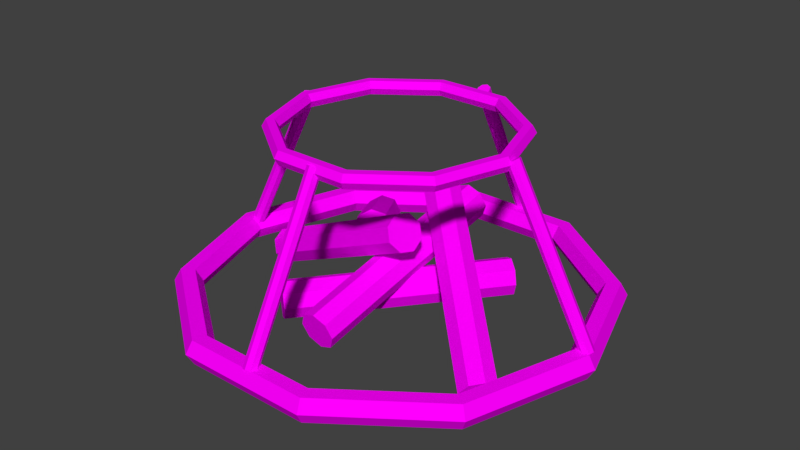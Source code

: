 # Source: churchFire.blend  (saved by Blender 2.77.0; exported with 4.5.12 LTS)
import bpy
from mathutils import Matrix  # noqa: F401  (used for matrix-valued properties, if any)

bpy.ops.wm.read_factory_settings(use_empty=True)
scene = bpy.context.scene
scene.name = 'Scene'

# ---- collections
col_collection_1 = bpy.data.collections.new('Collection 1'); scene.collection.children.link(col_collection_1)

# ---- images (referenced by path relative to the original .blend; pixels are not part of the script)
import os
ASSET_DIR = os.environ.get("B2B_ASSET_DIR", "")  # directory of the original .blend (textures are referenced by path, not embedded)
HERE = os.path.dirname(os.path.abspath(__file__))  # packed textures are extracted next to this script under _unpacked/

def load_image(name, relpath, width, height, colorspace="sRGB"):
    """Load a texture the original file referenced (path relative to the .blend, or extracted next to this script)."""
    p = next((c for c in (os.path.join(HERE, relpath), os.path.join(ASSET_DIR, relpath)) if relpath and os.path.exists(c)), "")
    if p:
        img = bpy.data.images.load(p, check_existing=True)
        img.name = name
    else:  # same state as the original file: an image datablock whose file is absent (Cycles renders it pink)
        img = bpy.data.images.new(name, width, height)
        img.source = "FILE"
        img.filepath = "//" + (relpath or name)
    img.colorspace_settings.name = colorspace
    return img
img_colorpalette_jpg_001 = load_image('colorPalette.jpg.001', 'colorPalette.jpg', 1024, 1024, 'sRGB')

# ---- materials (node trees are filled in below, after node groups)
mat_material = bpy.data.materials.new('Material')
mat_material.alpha_threshold = 0.0
mat_material.roughness = 0.5
mat_material.line_color = (0.0, 0.0, 0.0, 1.0)

# ---- material node trees
mat_material.use_nodes = True; mat_material.node_tree.nodes.clear()
_N = mat_material.node_tree.nodes; _L = mat_material.node_tree.links
n0 = _N.new('ShaderNodeOutputMaterial'); n0.name = 'Material Output'; n0.location = (300, 300)
n1 = _N.new('ShaderNodeBsdfDiffuse'); n1.name = 'Diffuse BSDF'; n1.location = (10, 300)
n2 = _N.new('ShaderNodeTexCoord'); n2.name = 'Texture Coordinate'; n2.location = (-183, 230)
n3 = _N.new('ShaderNodeTexImage'); n3.name = 'Image Texture'; n3.location = (228, 132)
n3.width = 140
n3.image = img_colorpalette_jpg_001
_L.new(n1.outputs[0], n0.inputs[0])
_L.new(n2.outputs[2], n3.inputs[0])
_L.new(n3.outputs[0], n1.inputs[0])
n0.is_active_output = True

# ---- world
world_world = bpy.data.worlds.new('World'); scene.world = world_world
world_world.color = (0.05088, 0.05088, 0.05088)
world_world.use_sun_shadow = False
world_world.sun_shadow_jitter_overblur = 0.0
world_world.cycles.sampling_method = 'MANUAL'

# ---- meshes
me_cube = bpy.data.meshes.new('Cube')
me_cube.from_pydata([(2.45, 0.0, 0.0), (2.37, 0.0, 0.1386), (2.21, 0.0, 0.1386), (2.13, 0.0, 1.959e-17), (2.21, 0.0, -0.1386), (2.37, 0.0, -0.1386), (1.982, 1.44, 0.0), (1.917, 1.393, 0.1386), (1.788, 1.299, 0.1386), (1.723, 1.252, 1.959e-17), (1.788, 1.299, -0.1386), (1.917, 1.393, -0.1386), (0.7571, 2.33, 0.0), (0.7324, 2.254, 0.1386), (0.6829, 2.102, 0.1386), (0.6582, 2.026, 1.959e-17), (0.6829, 2.102, -0.1386), (0.7324, 2.254, -0.1386), (-0.7571, 2.33, 0.0), (-0.7324, 2.254, 0.1386), (-0.6829, 2.102, 0.1386), (-0.6582, 2.026, 1.959e-17), (-0.6829, 2.102, -0.1386), (-0.7324, 2.254, -0.1386), (-1.982, 1.44, 0.0), (-1.917, 1.393, 0.1386), (-1.788, 1.299, 0.1386), (-1.723, 1.252, 1.959e-17), (-1.788, 1.299, -0.1386), (-1.917, 1.393, -0.1386), (-2.45, 2.142e-07, 0.0), (-2.37, 2.072e-07, 0.1386), (-2.21, 1.932e-07, 0.1386), (-2.13, 1.862e-07, 1.959e-17), (-2.21, 1.932e-07, -0.1386), (-2.37, 2.072e-07, -0.1386), (-1.982, -1.44, 0.0), (-1.917, -1.393, 0.1386), (-1.788, -1.299, 0.1386), (-1.723, -1.252, 1.959e-17), (-1.788, -1.299, -0.1386), (-1.917, -1.393, -0.1386), (-0.7571, -2.33, 0.0), (-0.7324, -2.254, 0.1386), (-0.6829, -2.102, 0.1386), (-0.6582, -2.026, 1.959e-17), (-0.6829, -2.102, -0.1386), (-0.7324, -2.254, -0.1386), (0.7571, -2.33, 0.0), (0.7324, -2.254, 0.1386), (0.6829, -2.102, 0.1386), (0.6582, -2.026, 1.959e-17), (0.6829, -2.102, -0.1386), (0.7324, -2.254, -0.1386), (1.982, -1.44, 0.0), (1.917, -1.393, 0.1386), (1.788, -1.299, 0.1386), (1.723, -1.252, 1.959e-17), (1.788, -1.299, -0.1386), (1.917, -1.393, -0.1386), (0.785, 0.9843, -3.286e-08), (-0.785, -0.9843, -7.298e-09), (0.785, 0.9843, 0.2144), (-0.785, -0.9843, 0.2144), (0.9036, 0.8897, 0.1516), (-0.6665, -1.079, 0.1516), (0.9527, 0.8506, -4.564e-08), (-0.6174, -1.118, -2.008e-08), (0.9036, 0.8897, -0.1516), (-0.6665, -1.079, -0.1516), (0.785, 0.9843, -0.2144), (-0.785, -0.9843, -0.2144), (0.6665, 1.079, -0.1516), (-0.9036, -0.8897, -0.1516), (0.6174, 1.118, -3.286e-08), (-0.9527, -0.8506, -7.298e-09), (0.6665, 1.079, 0.1516), (-0.9036, -0.8897, 0.1516), (0.0425, 1.224, 0.6031), (-0.0425, -1.224, 0.02049), (0.0425, 1.174, 0.8117), (-0.0425, -1.274, 0.2291), (0.194, 1.184, 0.7494), (0.1091, -1.264, 0.1668), (0.2568, 1.217, 0.6014), (0.1718, -1.231, 0.01882), (0.194, 1.254, 0.4544), (0.1091, -1.194, -0.1282), (0.0425, 1.274, 0.3944), (-0.0425, -1.174, -0.1881), (-0.1091, 1.264, 0.4567), (-0.194, -1.184, -0.1258), (-0.1718, 1.231, 0.6047), (-0.2568, -1.217, 0.02217), (-0.1091, 1.194, 0.7518), (-0.194, -1.254, 0.1692), (-0.01496, 0.7789, 0.8435), (1.653, -0.7789, -0.2199), (0.07837, 0.7487, 1.034), (1.747, -0.8091, -0.02923), (0.1435, 0.8748, 0.9516), (1.812, -0.6831, -0.1118), (0.1158, 0.9447, 0.8057), (1.784, -0.6132, -0.2576), (0.01149, 0.9175, 0.682), (1.68, -0.6404, -0.3814), (-0.1083, 0.8091, 0.6528), (1.56, -0.7487, -0.4106), (-0.1734, 0.6831, 0.7353), (1.495, -0.8748, -0.3281), (-0.1457, 0.6132, 0.8812), (1.522, -0.9447, -0.1822), (-0.04141, 0.6404, 1.005), (1.627, -0.9175, -0.0584), (0.2992, -0.2534, 0.8624), (-1.908, 0.2534, -0.2389), (0.35, -0.3844, 0.7004), (-1.857, 0.1224, -0.4009), (0.3987, -0.23, 0.6739), (-1.808, 0.2769, -0.4274), (0.3891, -0.08923, 0.7578), (-1.818, 0.4176, -0.3435), (0.3269, -0.04468, 0.903), (-1.88, 0.4622, -0.1983), (0.2485, -0.1224, 1.024), (-1.958, 0.3844, -0.07689), (0.1998, -0.2769, 1.051), (-2.007, 0.23, -0.05036), (0.2093, -0.4176, 0.9671), (-1.998, 0.08923, -0.1343), (0.2715, -0.4622, 0.8219), (-1.935, 0.04468, -0.2795), (-0.3301, -0.03, 0.6084), (-1.278, 1.244, 0.0151), (-0.2681, -0.08029, 0.4094), (-1.217, 1.194, -0.1839), (-0.1651, 0.02418, 0.4828), (-1.113, 1.298, -0.1105), (-0.1587, 0.09691, 0.6298), (-1.107, 1.371, 0.03645), (-0.2527, 0.09531, 0.7643), (-1.201, 1.37, 0.1709), (-0.392, 0.0203, 0.8075), (-1.34, 1.295, 0.2141), (-0.495, -0.08417, 0.7341), (-1.443, 1.19, 0.1408), (-0.5014, -0.1569, 0.5871), (-1.45, 1.117, -0.006236), (-0.4075, -0.1553, 0.4526), (-1.356, 1.119, -0.1407), (1.387, -3.449e-08, 1.835), (1.341, -3.449e-08, 1.913), (1.251, -3.449e-08, 1.913), (1.206, -3.449e-08, 1.835), (1.251, -3.449e-08, 1.756), (1.341, -3.449e-08, 1.756), (1.122, 0.8151, 1.835), (1.085, 0.7885, 1.913), (1.012, 0.7353, 1.913), (0.9754, 0.7086, 1.835), (1.012, 0.7353, 1.756), (1.085, 0.7885, 1.756), (0.4285, 1.319, 1.835), (0.4145, 1.276, 1.913), (0.3866, 1.19, 1.913), (0.3726, 1.147, 1.835), (0.3866, 1.19, 1.756), (0.4145, 1.276, 1.756), (-0.4285, 1.319, 1.835), (-0.4145, 1.276, 1.913), (-0.3866, 1.19, 1.913), (-0.3726, 1.147, 1.835), (-0.3866, 1.19, 1.756), (-0.4145, 1.276, 1.756), (-1.122, 0.8151, 1.835), (-1.085, 0.7885, 1.913), (-1.012, 0.7353, 1.913), (-0.9754, 0.7086, 1.835), (-1.012, 0.7353, 1.756), (-1.085, 0.7885, 1.756), (-1.387, 8.674e-08, 1.835), (-1.341, 8.278e-08, 1.913), (-1.251, 7.487e-08, 1.913), (-1.206, 7.091e-08, 1.835), (-1.251, 7.487e-08, 1.756), (-1.341, 8.278e-08, 1.756), (-1.122, -0.8151, 1.835), (-1.085, -0.7885, 1.913), (-1.012, -0.7353, 1.913), (-0.9754, -0.7086, 1.835), (-1.012, -0.7353, 1.756), (-1.085, -0.7885, 1.756), (-0.4285, -1.319, 1.835), (-0.4145, -1.276, 1.913), (-0.3866, -1.19, 1.913), (-0.3726, -1.147, 1.835), (-0.3866, -1.19, 1.756), (-0.4145, -1.276, 1.756), (0.4285, -1.319, 1.835), (0.4145, -1.276, 1.913), (0.3866, -1.19, 1.913), (0.3726, -1.147, 1.835), (0.3866, -1.19, 1.756), (0.4145, -1.276, 1.756), (1.122, -0.8151, 1.835), (1.085, -0.7885, 1.913), (1.012, -0.7353, 1.913), (0.9754, -0.7086, 1.835), (1.012, -0.7353, 1.756), (1.085, -0.7885, 1.756), (-1.347, 0.1179, 1.898), (-2.263, 0.118, 0.1203), (-1.367, 0.06349, 1.909), (-2.283, 0.06361, 0.1307), (-1.347, 0.009102, 1.898), (-2.263, 0.009222, 0.1203), (-1.299, -0.01342, 1.873), (-2.215, -0.01331, 0.09504), (-1.251, 0.009102, 1.848), (-2.167, 0.009222, 0.06981), (-1.231, 0.06349, 1.837), (-2.147, 0.06361, 0.05936), (-1.251, 0.1179, 1.848), (-2.167, 0.118, 0.0698), (-1.299, 0.1404, 1.873), (-2.215, 0.1405, 0.09503), (-1.299, 0.06349, 1.873), (-2.215, 0.06361, 0.09503), (2.364, 0.1179, 0.1336), (1.4, 0.118, 1.886), (2.383, 0.06349, 0.1444), (1.42, 0.06361, 1.897), (2.364, 0.009102, 0.1336), (1.4, 0.009222, 1.886), (2.316, -0.01342, 0.1077), (1.352, -0.01331, 1.86), (2.268, 0.009102, 0.08184), (1.304, 0.009222, 1.834), (2.248, 0.06349, 0.07112), (1.284, 0.06361, 1.824), (2.268, 0.1179, 0.08185), (1.304, 0.118, 1.834), (2.316, 0.1404, 0.1077), (1.352, 0.1405, 1.86), (2.316, 0.06349, 0.1077), (1.352, 0.06361, 1.86), (0.0927, 1.449, 1.898), (0.09281, 2.365, 0.1203), (0.03831, 1.469, 1.909), (0.03843, 2.385, 0.1307), (-0.01607, 1.449, 1.898), (-0.01595, 2.365, 0.1203), (-0.0386, 1.401, 1.873), (-0.03848, 2.317, 0.09504), (-0.01607, 1.353, 1.848), (-0.01595, 2.269, 0.06981), (0.03831, 1.333, 1.837), (0.03843, 2.249, 0.05936), (0.0927, 1.353, 1.848), (0.09281, 2.269, 0.0698), (0.1152, 1.401, 1.873), (0.1153, 2.317, 0.09503), (0.03831, 1.401, 1.873), (0.03843, 2.317, 0.09503), (0.09269, -2.262, 0.1336), (0.09281, -1.298, 1.886), (0.03831, -2.281, 0.1444), (0.03843, -1.318, 1.897), (-0.01607, -2.262, 0.1336), (-0.01595, -1.298, 1.886), (-0.0386, -2.214, 0.1077), (-0.03848, -1.25, 1.86), (-0.01607, -2.166, 0.08184), (-0.01595, -1.202, 1.834), (0.03831, -2.146, 0.07112), (0.03843, -1.183, 1.824), (0.09269, -2.166, 0.08185), (0.09281, -1.202, 1.834), (0.1152, -2.214, 0.1077), (0.1153, -1.25, 1.86), (0.03831, -2.214, 0.1077), (0.03843, -1.25, 1.86)], [], [(0, 6, 7, 1), (1, 7, 8, 2), (2, 8, 9, 3), (3, 9, 10, 4), (4, 10, 11, 5), (0, 5, 11, 6), (6, 12, 13, 7), (7, 13, 14, 8), (8, 14, 15, 9), (9, 15, 16, 10), (10, 16, 17, 11), (11, 17, 12, 6), (12, 18, 19, 13), (13, 19, 20, 14), (14, 20, 21, 15), (15, 21, 22, 16), (16, 22, 23, 17), (17, 23, 18, 12), (18, 24, 25, 19), (19, 25, 26, 20), (20, 26, 27, 21), (21, 27, 28, 22), (22, 28, 29, 23), (23, 29, 24, 18), (24, 30, 31, 25), (25, 31, 32, 26), (26, 32, 33, 27), (27, 33, 34, 28), (28, 34, 35, 29), (29, 35, 30, 24), (30, 36, 37, 31), (31, 37, 38, 32), (32, 38, 39, 33), (33, 39, 40, 34), (34, 40, 41, 35), (35, 41, 36, 30), (36, 42, 43, 37), (37, 43, 44, 38), (38, 44, 45, 39), (39, 45, 46, 40), (40, 46, 47, 41), (41, 47, 42, 36), (42, 48, 49, 43), (43, 49, 50, 44), (44, 50, 51, 45), (45, 51, 52, 46), (46, 52, 53, 47), (47, 53, 48, 42), (48, 54, 55, 49), (49, 55, 56, 50), (50, 56, 57, 51), (51, 57, 58, 52), (52, 58, 59, 53), (53, 59, 54, 48), (54, 0, 1, 55), (55, 1, 2, 56), (56, 2, 3, 57), (57, 3, 4, 58), (58, 4, 5, 59), (59, 5, 0, 54), (60, 62, 64), (61, 65, 63), (62, 63, 65, 64), (60, 64, 66), (61, 67, 65), (64, 65, 67, 66), (60, 66, 68), (61, 69, 67), (66, 67, 69, 68), (60, 68, 70), (61, 71, 69), (68, 69, 71, 70), (60, 70, 72), (61, 73, 71), (70, 71, 73, 72), (60, 72, 74), (61, 75, 73), (72, 73, 75, 74), (60, 74, 76), (61, 77, 75), (74, 75, 77, 76), (60, 76, 62), (61, 63, 77), (76, 77, 63, 62), (78, 80, 82), (79, 83, 81), (80, 81, 83, 82), (78, 82, 84), (79, 85, 83), (82, 83, 85, 84), (78, 84, 86), (79, 87, 85), (84, 85, 87, 86), (78, 86, 88), (79, 89, 87), (86, 87, 89, 88), (78, 88, 90), (79, 91, 89), (88, 89, 91, 90), (78, 90, 92), (79, 93, 91), (90, 91, 93, 92), (78, 92, 94), (79, 95, 93), (92, 93, 95, 94), (78, 94, 80), (79, 81, 95), (94, 95, 81, 80), (96, 98, 100), (97, 101, 99), (98, 99, 101, 100), (96, 100, 102), (97, 103, 101), (100, 101, 103, 102), (96, 102, 104), (97, 105, 103), (102, 103, 105, 104), (96, 104, 106), (97, 107, 105), (104, 105, 107, 106), (96, 106, 108), (97, 109, 107), (106, 107, 109, 108), (96, 108, 110), (97, 111, 109), (108, 109, 111, 110), (96, 110, 112), (97, 113, 111), (110, 111, 113, 112), (96, 112, 98), (97, 99, 113), (112, 113, 99, 98), (114, 116, 118), (115, 119, 117), (116, 117, 119, 118), (114, 118, 120), (115, 121, 119), (118, 119, 121, 120), (114, 120, 122), (115, 123, 121), (120, 121, 123, 122), (114, 122, 124), (115, 125, 123), (122, 123, 125, 124), (114, 124, 126), (115, 127, 125), (124, 125, 127, 126), (114, 126, 128), (115, 129, 127), (126, 127, 129, 128), (114, 128, 130), (115, 131, 129), (128, 129, 131, 130), (114, 130, 116), (115, 117, 131), (130, 131, 117, 116), (132, 134, 136), (133, 137, 135), (134, 135, 137, 136), (132, 136, 138), (133, 139, 137), (136, 137, 139, 138), (132, 138, 140), (133, 141, 139), (138, 139, 141, 140), (132, 140, 142), (133, 143, 141), (140, 141, 143, 142), (132, 142, 144), (133, 145, 143), (142, 143, 145, 144), (132, 144, 146), (133, 147, 145), (144, 145, 147, 146), (132, 146, 148), (133, 149, 147), (146, 147, 149, 148), (132, 148, 134), (133, 135, 149), (148, 149, 135, 134), (150, 156, 157, 151), (151, 157, 158, 152), (152, 158, 159, 153), (153, 159, 160, 154), (154, 160, 161, 155), (150, 155, 161, 156), (156, 162, 163, 157), (157, 163, 164, 158), (158, 164, 165, 159), (159, 165, 166, 160), (160, 166, 167, 161), (161, 167, 162, 156), (162, 168, 169, 163), (163, 169, 170, 164), (164, 170, 171, 165), (165, 171, 172, 166), (166, 172, 173, 167), (167, 173, 168, 162), (168, 174, 175, 169), (169, 175, 176, 170), (170, 176, 177, 171), (171, 177, 178, 172), (172, 178, 179, 173), (173, 179, 174, 168), (174, 180, 181, 175), (175, 181, 182, 176), (176, 182, 183, 177), (177, 183, 184, 178), (178, 184, 185, 179), (179, 185, 180, 174), (180, 186, 187, 181), (181, 187, 188, 182), (182, 188, 189, 183), (183, 189, 190, 184), (184, 190, 191, 185), (185, 191, 186, 180), (186, 192, 193, 187), (187, 193, 194, 188), (188, 194, 195, 189), (189, 195, 196, 190), (190, 196, 197, 191), (191, 197, 192, 186), (192, 198, 199, 193), (193, 199, 200, 194), (194, 200, 201, 195), (195, 201, 202, 196), (196, 202, 203, 197), (197, 203, 198, 192), (198, 204, 205, 199), (199, 205, 206, 200), (200, 206, 207, 201), (201, 207, 208, 202), (202, 208, 209, 203), (203, 209, 204, 198), (204, 150, 151, 205), (205, 151, 152, 206), (206, 152, 153, 207), (207, 153, 154, 208), (208, 154, 155, 209), (209, 155, 150, 204), (211, 210, 224, 225), (226, 224, 210), (227, 211, 225), (213, 212, 210, 211), (226, 210, 212), (227, 213, 211), (215, 214, 212, 213), (226, 212, 214), (227, 215, 213), (217, 216, 214, 215), (226, 214, 216), (227, 217, 215), (219, 218, 216, 217), (226, 216, 218), (227, 219, 217), (221, 220, 218, 219), (226, 218, 220), (227, 221, 219), (223, 222, 220, 221), (226, 220, 222), (227, 223, 221), (225, 224, 222, 223), (226, 222, 224), (227, 225, 223), (229, 228, 242, 243), (244, 242, 228), (245, 229, 243), (231, 230, 228, 229), (244, 228, 230), (245, 231, 229), (233, 232, 230, 231), (244, 230, 232), (245, 233, 231), (235, 234, 232, 233), (244, 232, 234), (245, 235, 233), (237, 236, 234, 235), (244, 234, 236), (245, 237, 235), (239, 238, 236, 237), (244, 236, 238), (245, 239, 237), (241, 240, 238, 239), (244, 238, 240), (245, 241, 239), (243, 242, 240, 241), (244, 240, 242), (245, 243, 241), (247, 246, 260, 261), (262, 260, 246), (263, 247, 261), (249, 248, 246, 247), (262, 246, 248), (263, 249, 247), (251, 250, 248, 249), (262, 248, 250), (263, 251, 249), (253, 252, 250, 251), (262, 250, 252), (263, 253, 251), (255, 254, 252, 253), (262, 252, 254), (263, 255, 253), (257, 256, 254, 255), (262, 254, 256), (263, 257, 255), (259, 258, 256, 257), (262, 256, 258), (263, 259, 257), (261, 260, 258, 259), (262, 258, 260), (263, 261, 259), (265, 264, 278, 279), (280, 278, 264), (281, 265, 279), (267, 266, 264, 265), (280, 264, 266), (281, 267, 265), (269, 268, 266, 267), (280, 266, 268), (281, 269, 267), (271, 270, 268, 269), (280, 268, 270), (281, 271, 269), (273, 272, 270, 271), (280, 270, 272), (281, 273, 271), (275, 274, 272, 273), (280, 272, 274), (281, 275, 273), (277, 276, 274, 275), (280, 274, 276), (281, 277, 275), (279, 278, 276, 277), (280, 276, 278), (281, 279, 277)])
_uv = me_cube.uv_layers.new(name='UVMap')
_uv.uv.foreach_set('vector', [0.4469, 0.01966, 0.4466, 0.02068, 0.4465, 0.02062, 0.4468, 0.01963, 0.4468, 0.01963, 0.4465, 0.02062, 0.4465, 0.02051, 0.4467, 0.01959, 0.4442, 0.01556, 0.4442, 0.0167, 0.4441, 0.01668, 0.4441, 0.01558, 0.443, 0.01566, 0.4428, 0.01477, 0.4429, 0.01472, 0.4431, 0.01564, 0.4449, 0.0208, 0.4453, 0.02045, 0.4453, 0.02056, 0.4449, 0.02093, 0.4435, 0.021, 0.4434, 0.02095, 0.4436, 0.01996, 0.4437, 0.01998, 0.4435, 0.01439, 0.4437, 0.01541, 0.4436, 0.01543, 0.4434, 0.01445, 0.4465, 0.02062, 0.4462, 0.021, 0.4462, 0.02087, 0.4465, 0.02051, 0.4442, 0.0167, 0.444, 0.01762, 0.4439, 0.01756, 0.4441, 0.01668, 0.4452, 0.02039, 0.4454, 0.01951, 0.4455, 0.01953, 0.4453, 0.02045, 0.4453, 0.02045, 0.4455, 0.01953, 0.4455, 0.01957, 0.4453, 0.02056, 0.4436, 0.01996, 0.4436, 0.01874, 0.4437, 0.01872, 0.4437, 0.01998, 0.4437, 0.01541, 0.4437, 0.01667, 0.4436, 0.01665, 0.4436, 0.01543, 0.4462, 0.021, 0.4458, 0.02062, 0.4458, 0.02051, 0.4462, 0.02087, 0.4462, 0.02087, 0.4458, 0.02051, 0.4459, 0.02046, 0.4462, 0.0208, 0.4454, 0.01951, 0.4454, 0.01841, 0.4455, 0.01839, 0.4455, 0.01953, 0.4455, 0.01953, 0.4455, 0.01839, 0.4455, 0.01835, 0.4455, 0.01957, 0.4436, 0.01874, 0.4434, 0.01775, 0.4435, 0.0177, 0.4437, 0.01872, 0.4437, 0.01667, 0.4435, 0.0177, 0.4434, 0.01764, 0.4436, 0.01665, 0.4458, 0.02062, 0.4455, 0.01963, 0.4456, 0.01959, 0.4458, 0.02051, 0.4458, 0.02051, 0.4456, 0.01959, 0.4457, 0.01957, 0.4459, 0.02046, 0.4454, 0.01841, 0.4452, 0.01752, 0.4453, 0.01747, 0.4455, 0.01839, 0.4455, 0.01839, 0.4453, 0.01747, 0.4453, 0.01736, 0.4455, 0.01835, 0.4431, 0.02095, 0.4433, 0.01996, 0.4434, 0.01998, 0.4432, 0.021, 0.4428, 0.0177, 0.4431, 0.01872, 0.443, 0.01874, 0.4428, 0.01775, 0.4455, 0.01963, 0.4455, 0.01841, 0.4456, 0.01845, 0.4456, 0.01959, 0.4456, 0.01959, 0.4456, 0.01845, 0.4457, 0.01848, 0.4457, 0.01957, 0.4437, 0.02095, 0.444, 0.02052, 0.4441, 0.02055, 0.4438, 0.021, 0.4453, 0.01747, 0.4449, 0.01712, 0.4449, 0.01698, 0.4453, 0.01736, 0.4433, 0.01996, 0.4433, 0.01874, 0.4434, 0.01872, 0.4434, 0.01998, 0.4431, 0.01872, 0.4431, 0.01998, 0.443, 0.01996, 0.443, 0.01874, 0.4455, 0.01841, 0.4458, 0.01743, 0.4458, 0.01753, 0.4456, 0.01845, 0.4456, 0.01845, 0.4458, 0.01753, 0.4459, 0.01759, 0.4457, 0.01848, 0.444, 0.02052, 0.4441, 0.01959, 0.4442, 0.01959, 0.4441, 0.02055, 0.4449, 0.01712, 0.4446, 0.01747, 0.4445, 0.01736, 0.4449, 0.01698, 0.4433, 0.01874, 0.4431, 0.01775, 0.4432, 0.0177, 0.4434, 0.01872, 0.4431, 0.01998, 0.4428, 0.021, 0.4428, 0.02095, 0.443, 0.01996, 0.4458, 0.01743, 0.4462, 0.01705, 0.4462, 0.01718, 0.4458, 0.01753, 0.4432, 0.01472, 0.4434, 0.01564, 0.4433, 0.01566, 0.4431, 0.01477, 0.4441, 0.01959, 0.444, 0.01851, 0.4441, 0.01846, 0.4442, 0.01959, 0.4446, 0.01747, 0.4443, 0.01839, 0.4443, 0.01835, 0.4445, 0.01736, 0.4445, 0.01736, 0.4443, 0.01835, 0.4442, 0.01833, 0.4445, 0.01731, 0.4462, 0.01698, 0.4466, 0.01737, 0.4465, 0.01743, 0.4462, 0.01705, 0.4462, 0.01705, 0.4465, 0.01743, 0.4465, 0.01753, 0.4462, 0.01718, 0.4434, 0.01564, 0.4434, 0.01677, 0.4433, 0.01675, 0.4433, 0.01566, 0.444, 0.01851, 0.4437, 0.01769, 0.4438, 0.01762, 0.4441, 0.01846, 0.4443, 0.01839, 0.4443, 0.01953, 0.4443, 0.01957, 0.4443, 0.01835, 0.4443, 0.01835, 0.4443, 0.01957, 0.4442, 0.01959, 0.4442, 0.01833, 0.4466, 0.01737, 0.4469, 0.01839, 0.4468, 0.01841, 0.4465, 0.01743, 0.4465, 0.01743, 0.4468, 0.01841, 0.4467, 0.01845, 0.4465, 0.01753, 0.4434, 0.01677, 0.4432, 0.0177, 0.4431, 0.01764, 0.4433, 0.01675, 0.4428, 0.01764, 0.443, 0.01675, 0.4431, 0.01677, 0.4429, 0.0177, 0.4443, 0.01953, 0.4446, 0.02045, 0.4445, 0.02056, 0.4443, 0.01957, 0.4443, 0.01957, 0.4445, 0.02056, 0.4445, 0.02061, 0.4442, 0.01959, 0.4469, 0.01839, 0.4469, 0.01966, 0.4468, 0.01963, 0.4468, 0.01841, 0.4468, 0.01841, 0.4468, 0.01963, 0.4467, 0.01959, 0.4467, 0.01845, 0.444, 0.01464, 0.4442, 0.01556, 0.4441, 0.01558, 0.4439, 0.01469, 0.443, 0.01675, 0.443, 0.01566, 0.4431, 0.01564, 0.4431, 0.01677, 0.4446, 0.02045, 0.4449, 0.0208, 0.4449, 0.02093, 0.4445, 0.02056, 0.4445, 0.02056, 0.4449, 0.02093, 0.4449, 0.021, 0.4445, 0.02061, 0.5295, 0.1092, 0.5297, 0.1098, 0.5294, 0.1097, 0.5301, 0.1092, 0.53, 0.1087, 0.5303, 0.1087, 0.5328, 0.1012, 0.5328, 0.1072, 0.5326, 0.1073, 0.5326, 0.1013, 0.5295, 0.1092, 0.5294, 0.1097, 0.5292, 0.1094, 0.5301, 0.1092, 0.5298, 0.109, 0.53, 0.1087, 0.5326, 0.1013, 0.5326, 0.1073, 0.5323, 0.1073, 0.5323, 0.1013, 0.5295, 0.1092, 0.5292, 0.1094, 0.5292, 0.109, 0.5301, 0.1092, 0.5298, 0.1095, 0.5298, 0.109, 0.5319, 0.1077, 0.5319, 0.1013, 0.532, 0.1012, 0.532, 0.1077, 0.5295, 0.1092, 0.5292, 0.109, 0.5294, 0.1087, 0.5301, 0.1092, 0.53, 0.1098, 0.5298, 0.1095, 0.532, 0.1077, 0.532, 0.1012, 0.5323, 0.1012, 0.5323, 0.1077, 0.5295, 0.1092, 0.5294, 0.1087, 0.5297, 0.1087, 0.5301, 0.1092, 0.5303, 0.1097, 0.53, 0.1098, 0.5332, 0.1013, 0.5332, 0.1073, 0.533, 0.1072, 0.533, 0.1012, 0.5295, 0.1092, 0.5297, 0.1087, 0.5298, 0.109, 0.5301, 0.1092, 0.5304, 0.1094, 0.5303, 0.1097, 0.533, 0.1012, 0.533, 0.1072, 0.5328, 0.1072, 0.5328, 0.1013, 0.5295, 0.1092, 0.5298, 0.109, 0.5298, 0.1095, 0.5301, 0.1092, 0.5304, 0.109, 0.5304, 0.1094, 0.5319, 0.1013, 0.5319, 0.1077, 0.5317, 0.1077, 0.5317, 0.1012, 0.5295, 0.1092, 0.5298, 0.1095, 0.5297, 0.1098, 0.5301, 0.1092, 0.5303, 0.1087, 0.5304, 0.109, 0.5317, 0.1012, 0.5317, 0.1077, 0.5314, 0.1077, 0.5314, 0.1012, 0.5302, 0.1082, 0.53, 0.1077, 0.5303, 0.1077, 0.5289, 0.1092, 0.5288, 0.1087, 0.529, 0.1087, 0.5286, 0.1077, 0.5286, 0.1012, 0.5288, 0.1012, 0.5288, 0.1077, 0.5302, 0.1082, 0.5303, 0.1077, 0.5305, 0.108, 0.5289, 0.1092, 0.5286, 0.109, 0.5288, 0.1087, 0.5288, 0.1077, 0.5288, 0.1012, 0.5291, 0.1012, 0.5291, 0.1077, 0.5302, 0.1082, 0.5305, 0.108, 0.5305, 0.1084, 0.5289, 0.1092, 0.5286, 0.1094, 0.5286, 0.109, 0.5273, 0.1066, 0.5273, 0.1127, 0.5271, 0.1126, 0.5271, 0.1065, 0.5302, 0.1082, 0.5305, 0.1084, 0.5303, 0.1087, 0.5289, 0.1092, 0.5288, 0.1097, 0.5286, 0.1094, 0.5271, 0.1065, 0.5271, 0.1126, 0.5268, 0.1126, 0.5268, 0.1065, 0.5302, 0.1082, 0.5303, 0.1087, 0.53, 0.1087, 0.5289, 0.1092, 0.529, 0.1098, 0.5288, 0.1097, 0.5291, 0.1077, 0.5291, 0.1012, 0.5293, 0.1012, 0.5293, 0.1077, 0.5302, 0.1082, 0.53, 0.1087, 0.5299, 0.1084, 0.5289, 0.1092, 0.5292, 0.1095, 0.529, 0.1098, 0.5293, 0.1077, 0.5293, 0.1012, 0.5295, 0.1012, 0.5295, 0.1077, 0.5302, 0.1082, 0.5299, 0.1084, 0.5299, 0.108, 0.5289, 0.1092, 0.5292, 0.109, 0.5292, 0.1095, 0.5268, 0.1065, 0.5268, 0.1126, 0.5266, 0.1127, 0.5266, 0.1066, 0.5302, 0.1082, 0.5299, 0.108, 0.53, 0.1077, 0.5289, 0.1092, 0.529, 0.1087, 0.5292, 0.109, 0.5266, 0.1066, 0.5266, 0.1127, 0.5264, 0.1127, 0.5264, 0.1066, 0.5267, 0.1062, 0.5268, 0.1058, 0.527, 0.106, 0.5273, 0.1062, 0.5277, 0.1063, 0.5275, 0.1065, 0.5332, 0.1069, 0.5332, 0.1012, 0.5335, 0.1012, 0.5335, 0.1068, 0.5267, 0.1062, 0.527, 0.106, 0.527, 0.1063, 0.5273, 0.1062, 0.5277, 0.106, 0.5277, 0.1063, 0.5305, 0.1073, 0.5305, 0.1013, 0.5307, 0.1012, 0.5307, 0.1072, 0.5267, 0.1062, 0.527, 0.1063, 0.5268, 0.1065, 0.5273, 0.1062, 0.5275, 0.1058, 0.5277, 0.106, 0.5307, 0.1072, 0.5307, 0.1012, 0.5309, 0.1013, 0.5309, 0.1073, 0.5267, 0.1062, 0.5268, 0.1065, 0.5266, 0.1065, 0.5273, 0.1062, 0.5272, 0.1058, 0.5275, 0.1058, 0.5273, 0.1012, 0.5275, 0.1058, 0.5272, 0.1058, 0.5271, 0.1012, 0.5267, 0.1062, 0.5266, 0.1065, 0.5264, 0.1063, 0.5273, 0.1062, 0.527, 0.106, 0.5272, 0.1058, 0.5273, 0.1121, 0.5273, 0.1065, 0.5275, 0.1065, 0.5275, 0.1122, 0.5267, 0.1062, 0.5264, 0.1063, 0.5264, 0.106, 0.5273, 0.1062, 0.527, 0.1063, 0.527, 0.106, 0.5314, 0.1013, 0.5314, 0.1073, 0.5312, 0.1072, 0.5312, 0.1012, 0.5267, 0.1062, 0.5264, 0.106, 0.5266, 0.1058, 0.5273, 0.1062, 0.5272, 0.1065, 0.527, 0.1063, 0.5312, 0.1012, 0.5312, 0.1072, 0.5309, 0.1073, 0.5309, 0.1013, 0.5267, 0.1062, 0.5266, 0.1058, 0.5268, 0.1058, 0.5273, 0.1062, 0.5275, 0.1065, 0.5272, 0.1065, 0.5266, 0.1058, 0.5267, 0.1012, 0.527, 0.1012, 0.5268, 0.1058, 0.5289, 0.1082, 0.5286, 0.1084, 0.5286, 0.108, 0.5295, 0.1082, 0.5292, 0.1084, 0.5292, 0.108, 0.53, 0.1012, 0.53, 0.1077, 0.5297, 0.1077, 0.5297, 0.1012, 0.5289, 0.1082, 0.5286, 0.108, 0.5288, 0.1077, 0.5295, 0.1082, 0.5294, 0.1087, 0.5292, 0.1084, 0.5297, 0.1012, 0.5297, 0.1077, 0.5295, 0.1077, 0.5295, 0.1013, 0.5289, 0.1082, 0.5288, 0.1077, 0.529, 0.1077, 0.5295, 0.1082, 0.5297, 0.1087, 0.5294, 0.1087, 0.5286, 0.1013, 0.5286, 0.1077, 0.5283, 0.1077, 0.5283, 0.1013, 0.5289, 0.1082, 0.529, 0.1077, 0.5292, 0.108, 0.5295, 0.1082, 0.5299, 0.1084, 0.5297, 0.1087, 0.5283, 0.1013, 0.5283, 0.1077, 0.5281, 0.1076, 0.5281, 0.1012, 0.5289, 0.1082, 0.5292, 0.108, 0.5292, 0.1084, 0.5295, 0.1082, 0.5299, 0.108, 0.5299, 0.1084, 0.53, 0.1077, 0.53, 0.1012, 0.5303, 0.1012, 0.5303, 0.1077, 0.5289, 0.1082, 0.5292, 0.1084, 0.529, 0.1087, 0.5295, 0.1082, 0.5297, 0.1077, 0.5299, 0.108, 0.5303, 0.1077, 0.5303, 0.1012, 0.5305, 0.1013, 0.5305, 0.1077, 0.5289, 0.1082, 0.529, 0.1087, 0.5288, 0.1087, 0.5295, 0.1082, 0.5294, 0.1077, 0.5297, 0.1077, 0.5277, 0.1077, 0.5277, 0.1013, 0.5279, 0.1013, 0.5279, 0.1077, 0.5289, 0.1082, 0.5288, 0.1087, 0.5286, 0.1084, 0.5295, 0.1082, 0.5292, 0.108, 0.5294, 0.1077, 0.5279, 0.1077, 0.5279, 0.1013, 0.5281, 0.1012, 0.5281, 0.1076, 0.5317, 0.1093, 0.5316, 0.1088, 0.5318, 0.1088, 0.5317, 0.1082, 0.5318, 0.1087, 0.5316, 0.1088, 0.5307, 0.1073, 0.5307, 0.1117, 0.5305, 0.1117, 0.5305, 0.1073, 0.5317, 0.1093, 0.5318, 0.1088, 0.5319, 0.1091, 0.5317, 0.1082, 0.5319, 0.1084, 0.5318, 0.1087, 0.5281, 0.1078, 0.5281, 0.1116, 0.5279, 0.1115, 0.5279, 0.1077, 0.5317, 0.1093, 0.5319, 0.1091, 0.5319, 0.1095, 0.5317, 0.1082, 0.5319, 0.108, 0.5319, 0.1084, 0.5279, 0.1077, 0.5279, 0.1115, 0.5276, 0.1115, 0.5276, 0.1077, 0.5317, 0.1093, 0.5319, 0.1095, 0.5318, 0.1098, 0.5317, 0.1082, 0.5318, 0.1077, 0.5319, 0.108, 0.5323, 0.1117, 0.5323, 0.1073, 0.5325, 0.1073, 0.5325, 0.1117, 0.5317, 0.1093, 0.5318, 0.1098, 0.5316, 0.1098, 0.5317, 0.1082, 0.5316, 0.1077, 0.5318, 0.1077, 0.5325, 0.1117, 0.5325, 0.1073, 0.5328, 0.1073, 0.5328, 0.1117, 0.5317, 0.1093, 0.5316, 0.1098, 0.5314, 0.1094, 0.5317, 0.1082, 0.5314, 0.1081, 0.5316, 0.1077, 0.5309, 0.1113, 0.5309, 0.1074, 0.5312, 0.1073, 0.5312, 0.1111, 0.5317, 0.1093, 0.5314, 0.1094, 0.5314, 0.109, 0.5317, 0.1082, 0.5314, 0.1085, 0.5314, 0.1081, 0.5312, 0.1111, 0.5312, 0.1073, 0.5314, 0.1074, 0.5314, 0.1112, 0.5317, 0.1093, 0.5314, 0.109, 0.5316, 0.1088, 0.5317, 0.1082, 0.5316, 0.1088, 0.5314, 0.1085, 0.5309, 0.1073, 0.5309, 0.1117, 0.5307, 0.1117, 0.5307, 0.1073, 0.4469, 0.01966, 0.4466, 0.02068, 0.4465, 0.02062, 0.4468, 0.01963, 0.4468, 0.01963, 0.4465, 0.02062, 0.4465, 0.02051, 0.4467, 0.01959, 0.4442, 0.01556, 0.4442, 0.0167, 0.4441, 0.01668, 0.4441, 0.01558, 0.443, 0.01566, 0.4428, 0.01477, 0.4429, 0.01472, 0.4431, 0.01564, 0.4449, 0.0208, 0.4453, 0.02045, 0.4453, 0.02056, 0.4449, 0.02093, 0.4435, 0.021, 0.4434, 0.02095, 0.4436, 0.01996, 0.4437, 0.01998, 0.4435, 0.01439, 0.4437, 0.01541, 0.4436, 0.01543, 0.4434, 0.01445, 0.4465, 0.02062, 0.4462, 0.021, 0.4462, 0.02087, 0.4465, 0.02051, 0.4442, 0.0167, 0.444, 0.01762, 0.4439, 0.01756, 0.4441, 0.01668, 0.4452, 0.02039, 0.4454, 0.01951, 0.4455, 0.01953, 0.4453, 0.02045, 0.4453, 0.02045, 0.4455, 0.01953, 0.4455, 0.01957, 0.4453, 0.02056, 0.4436, 0.01996, 0.4436, 0.01874, 0.4437, 0.01872, 0.4437, 0.01998, 0.4437, 0.01541, 0.4437, 0.01667, 0.4436, 0.01665, 0.4436, 0.01543, 0.4462, 0.021, 0.4458, 0.02062, 0.4458, 0.02051, 0.4462, 0.02087, 0.4462, 0.02087, 0.4458, 0.02051, 0.4459, 0.02046, 0.4462, 0.0208, 0.4454, 0.01951, 0.4454, 0.01841, 0.4455, 0.01839, 0.4455, 0.01953, 0.4455, 0.01953, 0.4455, 0.01839, 0.4455, 0.01835, 0.4455, 0.01957, 0.4436, 0.01874, 0.4434, 0.01775, 0.4435, 0.0177, 0.4437, 0.01872, 0.4437, 0.01667, 0.4435, 0.0177, 0.4434, 0.01764, 0.4436, 0.01665, 0.4458, 0.02062, 0.4455, 0.01963, 0.4456, 0.01959, 0.4458, 0.02051, 0.4458, 0.02051, 0.4456, 0.01959, 0.4457, 0.01957, 0.4459, 0.02046, 0.4454, 0.01841, 0.4452, 0.01752, 0.4453, 0.01747, 0.4455, 0.01839, 0.4455, 0.01839, 0.4453, 0.01747, 0.4453, 0.01736, 0.4455, 0.01835, 0.4431, 0.02095, 0.4433, 0.01996, 0.4434, 0.01998, 0.4432, 0.021, 0.4428, 0.0177, 0.4431, 0.01872, 0.443, 0.01874, 0.4428, 0.01775, 0.4455, 0.01963, 0.4455, 0.01841, 0.4456, 0.01845, 0.4456, 0.01959, 0.4456, 0.01959, 0.4456, 0.01845, 0.4457, 0.01848, 0.4457, 0.01957, 0.4437, 0.02095, 0.444, 0.02052, 0.4441, 0.02055, 0.4438, 0.021, 0.4453, 0.01747, 0.4449, 0.01712, 0.4449, 0.01698, 0.4453, 0.01736, 0.4433, 0.01996, 0.4433, 0.01874, 0.4434, 0.01872, 0.4434, 0.01998, 0.4431, 0.01872, 0.4431, 0.01998, 0.443, 0.01996, 0.443, 0.01874, 0.4455, 0.01841, 0.4458, 0.01743, 0.4458, 0.01753, 0.4456, 0.01845, 0.4456, 0.01845, 0.4458, 0.01753, 0.4459, 0.01759, 0.4457, 0.01848, 0.444, 0.02052, 0.4441, 0.01959, 0.4442, 0.01959, 0.4441, 0.02055, 0.4449, 0.01712, 0.4446, 0.01747, 0.4445, 0.01736, 0.4449, 0.01698, 0.4433, 0.01874, 0.4431, 0.01775, 0.4432, 0.0177, 0.4434, 0.01872, 0.4431, 0.01998, 0.4428, 0.021, 0.4428, 0.02095, 0.443, 0.01996, 0.4458, 0.01743, 0.4462, 0.01705, 0.4462, 0.01718, 0.4458, 0.01753, 0.4432, 0.01472, 0.4434, 0.01564, 0.4433, 0.01566, 0.4431, 0.01477, 0.4441, 0.01959, 0.444, 0.01851, 0.4441, 0.01846, 0.4442, 0.01959, 0.4446, 0.01747, 0.4443, 0.01839, 0.4443, 0.01835, 0.4445, 0.01736, 0.4445, 0.01736, 0.4443, 0.01835, 0.4442, 0.01833, 0.4445, 0.01731, 0.4462, 0.01698, 0.4466, 0.01737, 0.4465, 0.01743, 0.4462, 0.01705, 0.4462, 0.01705, 0.4465, 0.01743, 0.4465, 0.01753, 0.4462, 0.01718, 0.4434, 0.01564, 0.4434, 0.01677, 0.4433, 0.01675, 0.4433, 0.01566, 0.444, 0.01851, 0.4437, 0.01769, 0.4438, 0.01762, 0.4441, 0.01846, 0.4443, 0.01839, 0.4443, 0.01953, 0.4443, 0.01957, 0.4443, 0.01835, 0.4443, 0.01835, 0.4443, 0.01957, 0.4442, 0.01959, 0.4442, 0.01833, 0.4466, 0.01737, 0.4469, 0.01839, 0.4468, 0.01841, 0.4465, 0.01743, 0.4465, 0.01743, 0.4468, 0.01841, 0.4467, 0.01845, 0.4465, 0.01753, 0.4434, 0.01677, 0.4432, 0.0177, 0.4431, 0.01764, 0.4433, 0.01675, 0.4428, 0.01764, 0.443, 0.01675, 0.4431, 0.01677, 0.4429, 0.0177, 0.4443, 0.01953, 0.4446, 0.02045, 0.4445, 0.02056, 0.4443, 0.01957, 0.4443, 0.01957, 0.4445, 0.02056, 0.4445, 0.02061, 0.4442, 0.01959, 0.4469, 0.01839, 0.4469, 0.01966, 0.4468, 0.01963, 0.4468, 0.01841, 0.4468, 0.01841, 0.4468, 0.01963, 0.4467, 0.01959, 0.4467, 0.01845, 0.444, 0.01464, 0.4442, 0.01556, 0.4441, 0.01558, 0.4439, 0.01469, 0.443, 0.01675, 0.443, 0.01566, 0.4431, 0.01564, 0.4431, 0.01677, 0.4446, 0.02045, 0.4449, 0.0208, 0.4449, 0.02093, 0.4445, 0.02056, 0.4445, 0.02056, 0.4449, 0.02093, 0.4449, 0.021, 0.4445, 0.02061, 0.5248, 0.01768, 0.5248, 0.02657, 0.5247, 0.02656, 0.5247, 0.01767, 0.5291, 0.02538, 0.5293, 0.02521, 0.5293, 0.02547, 0.5266, 0.02575, 0.5265, 0.02584, 0.5265, 0.02558, 0.529, 0.02505, 0.529, 0.01768, 0.5291, 0.01767, 0.5291, 0.02504, 0.5291, 0.02538, 0.5293, 0.02547, 0.5292, 0.02567, 0.5266, 0.02575, 0.5265, 0.02604, 0.5265, 0.02584, 0.525, 0.01768, 0.525, 0.02657, 0.5248, 0.02656, 0.5248, 0.01768, 0.5291, 0.02538, 0.5292, 0.02567, 0.5291, 0.0257, 0.5266, 0.02575, 0.5267, 0.02607, 0.5265, 0.02604, 0.5251, 0.01768, 0.5251, 0.02657, 0.525, 0.02657, 0.525, 0.01768, 0.5291, 0.02538, 0.5291, 0.0257, 0.529, 0.02554, 0.5266, 0.02575, 0.5268, 0.02592, 0.5267, 0.02607, 0.5252, 0.01767, 0.5252, 0.02656, 0.5251, 0.02657, 0.5251, 0.01768, 0.5291, 0.02538, 0.529, 0.02554, 0.529, 0.02528, 0.5266, 0.02575, 0.5268, 0.02566, 0.5268, 0.02592, 0.5291, 0.02504, 0.5291, 0.01767, 0.5293, 0.01768, 0.5293, 0.02505, 0.5291, 0.02538, 0.529, 0.02528, 0.5291, 0.02508, 0.5266, 0.02575, 0.5267, 0.02545, 0.5268, 0.02566, 0.5245, 0.01767, 0.5245, 0.02656, 0.5244, 0.02657, 0.5244, 0.01768, 0.5291, 0.02538, 0.5291, 0.02508, 0.5292, 0.02505, 0.5266, 0.02575, 0.5265, 0.02542, 0.5267, 0.02545, 0.5247, 0.01767, 0.5247, 0.02656, 0.5245, 0.02656, 0.5245, 0.01767, 0.5291, 0.02538, 0.5292, 0.02505, 0.5293, 0.02521, 0.5266, 0.02575, 0.5265, 0.02558, 0.5265, 0.02542, 0.5275, 0.01768, 0.5275, 0.02614, 0.5273, 0.02613, 0.5273, 0.01767, 0.5298, 0.018, 0.5299, 0.01783, 0.5299, 0.01809, 0.5298, 0.01865, 0.5299, 0.01856, 0.5299, 0.01882, 0.5282, 0.0262, 0.5282, 0.01773, 0.5284, 0.01767, 0.5284, 0.02614, 0.5298, 0.018, 0.5299, 0.01809, 0.5299, 0.01829, 0.5298, 0.01865, 0.5299, 0.01836, 0.5299, 0.01856, 0.5281, 0.0262, 0.5281, 0.01773, 0.5282, 0.01773, 0.5282, 0.0262, 0.5298, 0.018, 0.5299, 0.01829, 0.5297, 0.01832, 0.5298, 0.01865, 0.5297, 0.01832, 0.5299, 0.01836, 0.527, 0.01772, 0.527, 0.02618, 0.5269, 0.02613, 0.5269, 0.01767, 0.5298, 0.018, 0.5297, 0.01832, 0.5296, 0.01816, 0.5298, 0.01865, 0.5296, 0.01848, 0.5297, 0.01832, 0.5272, 0.01771, 0.5272, 0.02617, 0.527, 0.02618, 0.527, 0.01772, 0.5298, 0.018, 0.5296, 0.01816, 0.5296, 0.01791, 0.5298, 0.01865, 0.5296, 0.01874, 0.5296, 0.01848, 0.5285, 0.01773, 0.5285, 0.0262, 0.5284, 0.02614, 0.5284, 0.01767, 0.5298, 0.018, 0.5296, 0.01791, 0.5297, 0.0177, 0.5298, 0.01865, 0.5297, 0.01894, 0.5296, 0.01874, 0.5286, 0.01773, 0.5286, 0.0262, 0.5285, 0.0262, 0.5285, 0.01773, 0.5298, 0.018, 0.5297, 0.0177, 0.5299, 0.01767, 0.5298, 0.01865, 0.5299, 0.01897, 0.5297, 0.01894, 0.5273, 0.01767, 0.5273, 0.02613, 0.5272, 0.02618, 0.5272, 0.01772, 0.5298, 0.018, 0.5299, 0.01767, 0.5299, 0.01783, 0.5298, 0.01865, 0.5299, 0.01882, 0.5299, 0.01897, 0.5278, 0.02614, 0.5278, 0.01767, 0.5279, 0.01772, 0.5279, 0.02619, 0.5263, 0.01785, 0.5261, 0.01777, 0.5262, 0.01767, 0.5267, 0.02525, 0.5267, 0.02507, 0.5269, 0.02517, 0.5266, 0.02507, 0.5267, 0.01767, 0.5269, 0.01767, 0.5267, 0.02507, 0.5263, 0.01785, 0.5262, 0.01767, 0.5263, 0.01767, 0.5267, 0.02525, 0.5266, 0.02507, 0.5267, 0.02507, 0.5295, 0.02502, 0.5295, 0.01767, 0.5296, 0.01773, 0.5296, 0.02507, 0.5263, 0.01785, 0.5263, 0.01767, 0.5265, 0.01778, 0.5267, 0.02525, 0.5265, 0.02517, 0.5266, 0.02507, 0.5276, 0.01772, 0.5276, 0.02619, 0.5275, 0.02618, 0.5275, 0.01771, 0.5263, 0.01785, 0.5265, 0.01778, 0.5265, 0.01792, 0.5267, 0.02525, 0.5265, 0.02532, 0.5265, 0.02517, 0.5278, 0.01767, 0.5278, 0.02614, 0.5276, 0.02619, 0.5276, 0.01772, 0.5263, 0.01785, 0.5265, 0.01792, 0.5263, 0.01803, 0.5267, 0.02525, 0.5266, 0.02542, 0.5265, 0.02532, 0.5263, 0.02542, 0.5262, 0.01803, 0.5263, 0.01803, 0.5265, 0.02542, 0.5263, 0.01785, 0.5263, 0.01803, 0.5262, 0.01803, 0.5267, 0.02525, 0.5268, 0.02542, 0.5266, 0.02542, 0.5295, 0.01767, 0.5295, 0.02502, 0.5293, 0.02507, 0.5293, 0.01773, 0.5263, 0.01785, 0.5262, 0.01803, 0.526, 0.01792, 0.5267, 0.02525, 0.5269, 0.02532, 0.5268, 0.02542, 0.5279, 0.02619, 0.5279, 0.01772, 0.5281, 0.01771, 0.5281, 0.02618, 0.5263, 0.01785, 0.526, 0.01792, 0.5261, 0.01777, 0.5267, 0.02525, 0.5269, 0.02517, 0.5269, 0.02532, 0.5254, 0.02657, 0.5254, 0.01768, 0.5255, 0.01768, 0.5255, 0.02657, 0.5263, 0.02574, 0.5263, 0.02606, 0.5262, 0.02606, 0.5295, 0.02539, 0.5296, 0.0257, 0.5294, 0.0257, 0.5252, 0.02656, 0.5252, 0.01767, 0.5254, 0.01768, 0.5254, 0.02657, 0.5263, 0.02574, 0.5262, 0.02606, 0.526, 0.02587, 0.5295, 0.02539, 0.5297, 0.02552, 0.5296, 0.0257, 0.5288, 0.02613, 0.5288, 0.01767, 0.529, 0.01767, 0.529, 0.02613, 0.5263, 0.02574, 0.526, 0.02587, 0.526, 0.02561, 0.5295, 0.02539, 0.5297, 0.02526, 0.5297, 0.02552, 0.5259, 0.02656, 0.5259, 0.01767, 0.526, 0.01768, 0.526, 0.02656, 0.5263, 0.02574, 0.526, 0.02561, 0.5262, 0.02542, 0.5295, 0.02539, 0.5296, 0.02507, 0.5297, 0.02526, 0.5258, 0.02656, 0.5258, 0.01767, 0.5259, 0.01767, 0.5259, 0.02656, 0.5263, 0.02574, 0.5262, 0.02542, 0.5263, 0.02542, 0.5295, 0.02539, 0.5294, 0.02507, 0.5296, 0.02507, 0.5256, 0.02657, 0.5256, 0.01768, 0.5258, 0.01767, 0.5258, 0.02656, 0.5263, 0.02574, 0.5263, 0.02542, 0.5265, 0.02561, 0.5295, 0.02539, 0.5293, 0.02526, 0.5294, 0.02507, 0.5286, 0.02613, 0.5286, 0.01767, 0.5288, 0.01767, 0.5288, 0.02613, 0.5263, 0.02574, 0.5265, 0.02561, 0.5265, 0.02587, 0.5295, 0.02539, 0.5293, 0.02552, 0.5293, 0.02526, 0.5255, 0.02657, 0.5255, 0.01768, 0.5256, 0.01767, 0.5256, 0.02656, 0.5263, 0.02574, 0.5265, 0.02587, 0.5263, 0.02606, 0.5295, 0.02539, 0.5294, 0.0257, 0.5293, 0.02552])
me_cube.materials.append(mat_material)
me_cube.use_remesh_preserve_volume = False
me_cube.use_remesh_preserve_attributes = False
me_cube.use_mirror_vertex_groups = False
me_cube.update()

# ---- objects
ob_cube = bpy.data.objects.new('Cube', me_cube)

# ---- transforms, parenting, visibility, modifiers, constraints
ob_cube.location = (0.0, 0.0, 0.0)
ob_cube.lock_rotations_4d = False
ob_cube.empty_display_type = 'ARROWS'
ob_cube.lineart.crease_threshold = 0.0

# ---- collection membership
col_collection_1.objects.link(ob_cube)

# ---- scene / render settings (as saved in the file)
scene.frame_start = 1; scene.frame_end = 250; scene.frame_set(1)
scene.render.engine = 'CYCLES'
scene.render.resolution_percentage = 50
scene.render.dither_intensity = 0.0
scene.cycles.use_denoising = False
scene.cycles.samples = 128
scene.cycles.sampling_pattern = 'TABULATED_SOBOL'
scene.cycles.light_sampling_threshold = 0.0
scene.cycles.use_adaptive_sampling = False
scene.cycles.use_light_tree = False
scene.cycles.blur_glossy = 0.0
scene.cycles.sample_clamp_indirect = 0.0
scene.view_settings.view_transform = 'Standard'
bpy.context.view_layer.update()

# ---- added for rendering (the .blend has no active camera and no usable light): camera, sun
cam_auto = bpy.data.cameras.new('AutoCamera')
cam_auto.lens = 50.0
cam_auto.sensor_width = 36.0
cam_auto.clip_end = 1000.0
ob_auto_camera = bpy.data.objects.new('AutoCamera', cam_auto)
scene.collection.objects.link(ob_auto_camera)
ob_auto_camera.location = (6.65407, -7.95733, 6.06618)
ob_auto_camera.rotation_euler = (1.09748, -7.21219e-08, 0.694738)
scene.camera = ob_auto_camera
light_auto_sun = bpy.data.lights.new('AutoSun', 'SUN')
light_auto_sun.energy = 3.0
light_auto_sun.angle = 0.0523599
ob_auto_sun = bpy.data.objects.new('AutoSun', light_auto_sun)
scene.collection.objects.link(ob_auto_sun)
ob_auto_sun.rotation_euler = (0.872665, 0.174533, 0.523599)
bpy.context.view_layer.update()
